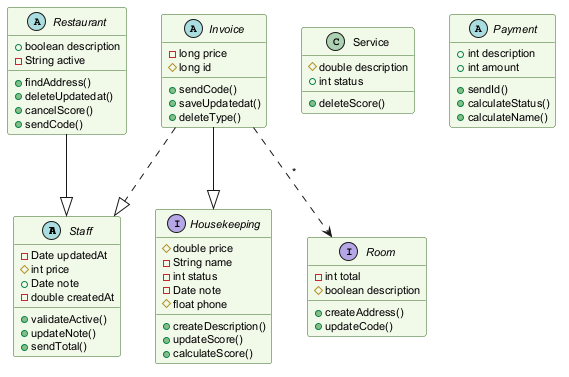

The diagram above was rendered by PlantUML. Its source (embedded in the PNG):
@startuml
skinparam backgroundColor #FFFFFF
skinparam classBackgroundColor #F1F8E9
skinparam classBorderColor #33691E
skinparam defaultFontSize 11
abstract class Staff {
  -Date updatedAt
  #int price
  +Date note
  -double createdAt
  +validateActive()
  +updateNote()
  +sendTotal()
}
class Service {
  #double description
  +int status
  +deleteScore()
}
interface Housekeeping {
  #double price
  -String name
  -int status
  -Date note
  #float phone
  +createDescription()
  +updateScore()
  +calculateScore()
}
interface Room {
  -int total
  #boolean description
  +createAddress()
  +updateCode()
}
abstract class Restaurant {
  +boolean description
  -String active
  +findAddress()
  +deleteUpdatedat()
  +cancelScore()
  +sendCode()
}
abstract class Invoice {
  -long price
  #long id
  +sendCode()
  +saveUpdatedat()
  +deleteType()
}
abstract class Payment {
  +int description
  +int amount
  +sendId()
  +calculateStatus()
  +calculateName()
}
Invoice --|> Housekeeping
Invoice ..|> Staff
Restaurant --|> Staff
Invoice ..> Room : "*"
@enduml